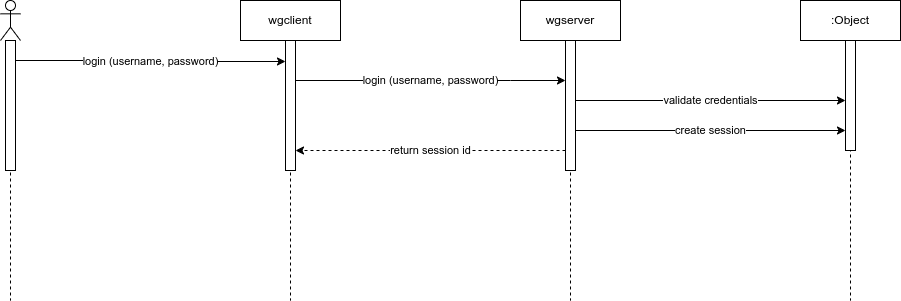

The diagram above was exported from draw.io. Its source (the exported page's mxGraphModel, read from the mxfile embedded in the PNG):
<mxGraphModel dx="1514" dy="1027" grid="1" gridSize="10" guides="1" tooltips="1" connect="1" arrows="1" fold="1" page="0" pageScale="1" pageWidth="850" pageHeight="1100" math="0" shadow="0">
  <root>
    <mxCell id="0" />
    <mxCell id="1" parent="0" />
    <mxCell id="0IoxT-WpahxzXc1Hu2D7-11" value="login (username, password)" style="edgeStyle=orthogonalEdgeStyle;rounded=0;orthogonalLoop=1;jettySize=auto;html=1;curved=0;" edge="1" parent="1" source="0IoxT-WpahxzXc1Hu2D7-13" target="0IoxT-WpahxzXc1Hu2D7-7">
      <mxGeometry relative="1" as="geometry">
        <mxPoint x="-75" y="120" as="sourcePoint" />
        <mxPoint x="195" y="120" as="targetPoint" />
        <Array as="points">
          <mxPoint x="60" y="120" />
          <mxPoint x="60" y="121" />
        </Array>
      </mxGeometry>
    </mxCell>
    <mxCell id="0IoxT-WpahxzXc1Hu2D7-1" value="" style="shape=umlLifeline;perimeter=lifelinePerimeter;whiteSpace=wrap;html=1;container=1;dropTarget=0;collapsible=0;recursiveResize=0;outlineConnect=0;portConstraint=eastwest;newEdgeStyle={&quot;curved&quot;:0,&quot;rounded&quot;:0};participant=umlActor;" vertex="1" parent="1">
      <mxGeometry x="-90" y="60" width="20" height="300" as="geometry" />
    </mxCell>
    <mxCell id="0IoxT-WpahxzXc1Hu2D7-13" value="" style="html=1;points=[[0,0,0,0,5],[0,1,0,0,-5],[1,0,0,0,5],[1,1,0,0,-5]];perimeter=orthogonalPerimeter;outlineConnect=0;targetShapes=umlLifeline;portConstraint=eastwest;newEdgeStyle={&quot;curved&quot;:0,&quot;rounded&quot;:0};" vertex="1" parent="0IoxT-WpahxzXc1Hu2D7-1">
      <mxGeometry x="5" y="40" width="10" height="130" as="geometry" />
    </mxCell>
    <mxCell id="0IoxT-WpahxzXc1Hu2D7-5" value="login (username, password)" style="edgeStyle=orthogonalEdgeStyle;rounded=0;orthogonalLoop=1;jettySize=auto;html=1;curved=0;" edge="1" parent="1" source="0IoxT-WpahxzXc1Hu2D7-7" target="0IoxT-WpahxzXc1Hu2D7-8">
      <mxGeometry relative="1" as="geometry">
        <mxPoint x="199.5" y="140" as="sourcePoint" />
        <mxPoint x="489.5" y="140" as="targetPoint" />
        <Array as="points">
          <mxPoint x="420" y="140" />
          <mxPoint x="420" y="140" />
        </Array>
      </mxGeometry>
    </mxCell>
    <mxCell id="0IoxT-WpahxzXc1Hu2D7-2" value="wgclient" style="shape=umlLifeline;perimeter=lifelinePerimeter;whiteSpace=wrap;html=1;container=1;dropTarget=0;collapsible=0;recursiveResize=0;outlineConnect=0;portConstraint=eastwest;newEdgeStyle={&quot;curved&quot;:0,&quot;rounded&quot;:0};" vertex="1" parent="1">
      <mxGeometry x="150" y="60" width="100" height="300" as="geometry" />
    </mxCell>
    <mxCell id="0IoxT-WpahxzXc1Hu2D7-7" value="" style="html=1;points=[[0,0,0,0,5],[0,1,0,0,-5],[1,0,0,0,5],[1,1,0,0,-5]];perimeter=orthogonalPerimeter;outlineConnect=0;targetShapes=umlLifeline;portConstraint=eastwest;newEdgeStyle={&quot;curved&quot;:0,&quot;rounded&quot;:0};" vertex="1" parent="0IoxT-WpahxzXc1Hu2D7-2">
      <mxGeometry x="45" y="40" width="10" height="130" as="geometry" />
    </mxCell>
    <mxCell id="0IoxT-WpahxzXc1Hu2D7-3" value="wgserver" style="shape=umlLifeline;perimeter=lifelinePerimeter;whiteSpace=wrap;html=1;container=1;dropTarget=0;collapsible=0;recursiveResize=0;outlineConnect=0;portConstraint=eastwest;newEdgeStyle={&quot;curved&quot;:0,&quot;rounded&quot;:0};" vertex="1" parent="1">
      <mxGeometry x="430" y="60" width="100" height="300" as="geometry" />
    </mxCell>
    <mxCell id="0IoxT-WpahxzXc1Hu2D7-8" value="" style="html=1;points=[[0,0,0,0,5],[0,1,0,0,-5],[1,0,0,0,5],[1,1,0,0,-5]];perimeter=orthogonalPerimeter;outlineConnect=0;targetShapes=umlLifeline;portConstraint=eastwest;newEdgeStyle={&quot;curved&quot;:0,&quot;rounded&quot;:0};" vertex="1" parent="0IoxT-WpahxzXc1Hu2D7-3">
      <mxGeometry x="45" y="40" width="10" height="130" as="geometry" />
    </mxCell>
    <mxCell id="0IoxT-WpahxzXc1Hu2D7-9" value=":Object" style="shape=umlLifeline;perimeter=lifelinePerimeter;whiteSpace=wrap;html=1;container=1;dropTarget=0;collapsible=0;recursiveResize=0;outlineConnect=0;portConstraint=eastwest;newEdgeStyle={&quot;curved&quot;:0,&quot;rounded&quot;:0};" vertex="1" parent="1">
      <mxGeometry x="710" y="60" width="100" height="300" as="geometry" />
    </mxCell>
    <mxCell id="0IoxT-WpahxzXc1Hu2D7-12" value="" style="html=1;points=[[0,0,0,0,5],[0,1,0,0,-5],[1,0,0,0,5],[1,1,0,0,-5]];perimeter=orthogonalPerimeter;outlineConnect=0;targetShapes=umlLifeline;portConstraint=eastwest;newEdgeStyle={&quot;curved&quot;:0,&quot;rounded&quot;:0};" vertex="1" parent="0IoxT-WpahxzXc1Hu2D7-9">
      <mxGeometry x="45" y="40" width="10" height="110" as="geometry" />
    </mxCell>
    <mxCell id="0IoxT-WpahxzXc1Hu2D7-14" value="validate credentials" style="edgeStyle=orthogonalEdgeStyle;rounded=0;orthogonalLoop=1;jettySize=auto;html=1;curved=0;" edge="1" parent="1" source="0IoxT-WpahxzXc1Hu2D7-8" target="0IoxT-WpahxzXc1Hu2D7-12">
      <mxGeometry relative="1" as="geometry">
        <Array as="points">
          <mxPoint x="620" y="160" />
          <mxPoint x="620" y="160" />
        </Array>
      </mxGeometry>
    </mxCell>
    <mxCell id="0IoxT-WpahxzXc1Hu2D7-15" value="create session" style="edgeStyle=orthogonalEdgeStyle;rounded=0;orthogonalLoop=1;jettySize=auto;html=1;curved=0;" edge="1" parent="1" source="0IoxT-WpahxzXc1Hu2D7-8" target="0IoxT-WpahxzXc1Hu2D7-12">
      <mxGeometry relative="1" as="geometry">
        <Array as="points">
          <mxPoint x="620" y="190" />
          <mxPoint x="620" y="190" />
        </Array>
      </mxGeometry>
    </mxCell>
    <mxCell id="0IoxT-WpahxzXc1Hu2D7-16" value="return session id" style="edgeStyle=orthogonalEdgeStyle;rounded=0;orthogonalLoop=1;jettySize=auto;html=1;curved=0;dashed=1;" edge="1" parent="1" source="0IoxT-WpahxzXc1Hu2D7-8" target="0IoxT-WpahxzXc1Hu2D7-7">
      <mxGeometry relative="1" as="geometry">
        <Array as="points">
          <mxPoint x="330" y="210" />
          <mxPoint x="330" y="210" />
        </Array>
      </mxGeometry>
    </mxCell>
  </root>
</mxGraphModel>